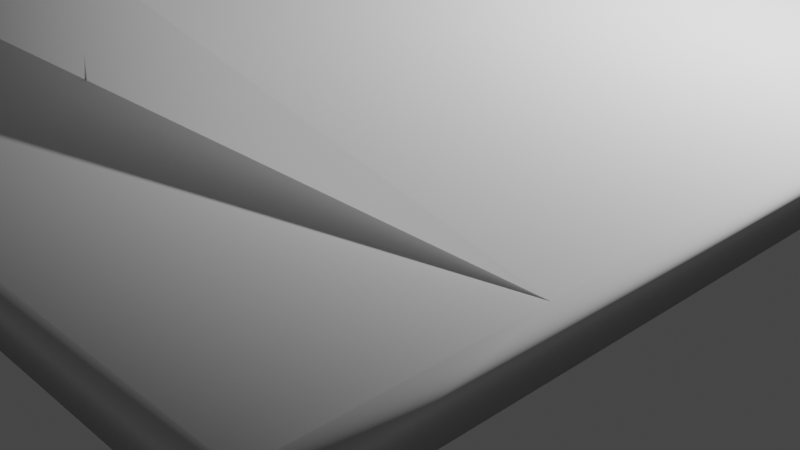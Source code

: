 # Source: Stage1Roof.blend  (saved by Blender 2.83.18; exported with 4.5.12 LTS)
import bpy
from mathutils import Matrix  # noqa: F401  (used for matrix-valued properties, if any)

bpy.ops.wm.read_factory_settings(use_empty=True)
scene = bpy.context.scene
scene.name = 'Scene'

# ---- collections
col_collection = bpy.data.collections.new('Collection'); scene.collection.children.link(col_collection)

# ---- world
world_world = bpy.data.worlds.new('World'); scene.world = world_world
world_world.use_nodes = True; world_world.node_tree.nodes.clear()
_N = world_world.node_tree.nodes; _L = world_world.node_tree.links
n0 = _N.new('ShaderNodeOutputWorld'); n0.name = 'World Output'; n0.location = (300, 300)
n1 = _N.new('ShaderNodeBackground'); n1.name = 'Background'; n1.location = (10, 300)
n1.inputs[0].default_value = (0.05088, 0.05088, 0.05088, 1.0)
_L.new(n1.outputs[0], n0.inputs[0])
n0.is_active_output = True
world_world.color = (0.05088, 0.05088, 0.05088)
world_world.use_sun_shadow = False
world_world.sun_shadow_jitter_overblur = 0.0

# ---- cameras
cam_camera = bpy.data.cameras.new('Camera')
cam_camera.clip_end = 100.0
cam_camera.ortho_scale = 7.314

# ---- lights
light_light = bpy.data.lights.new('Light', 'POINT')
light_light.transmission_factor = 0.0
light_light.energy = 1000.0
light_light.shadow_soft_size = 0.1
light_light.shadow_maximum_resolution = 0.006
light_light.use_absolute_resolution = True

# ---- meshes
me_cube_002 = bpy.data.meshes.new('Cube.002')
me_cube_002.from_pydata([(-1.0, -1.0, -1.0), (-1.0, -1.0, 1.0), (-1.0, 1.0, -1.0), (-1.0, 1.0, 1.0), (1.0, -1.0, -1.0), (1.0, -1.0, 1.0), (1.0, 1.0, -1.0), (1.0, 1.0, 1.0), (0.0, 1.0, -1.0), (0.0, 1.0, 1.0), (0.0, -1.0, -1.0), (0.0, -1.0, 1.0), (-1.0, -0.6275, 1.0), (1.0, -0.6275, -1.0), (-1.0, -0.6275, -1.0), (1.0, -0.6275, 1.0), (0.0, -0.6275, 5.014), (0.0, -0.6275, -1.0), (-1.0, 0.6275, 1.0), (1.0, 0.6275, -1.0), (-1.0, 0.6275, -1.0), (1.0, 0.6275, 1.0), (0.0, 0.6275, 5.014), (0.0, 0.6275, -1.0), (-1.0, 0.0, -1.0), (1.0, 0.0, 1.0), (0.0, 0.0, 5.014), (0.0, 0.0, -1.0), (-1.0, 0.0, 1.0), (1.0, 0.0, -1.0)], [], [(20, 18, 3, 2), (8, 9, 7, 6), (10, 17, 13, 4), (10, 4, 5, 11), (13, 29, 25, 15), (9, 3, 18, 22, 21, 7), (14, 24, 27, 17), (14, 0, 1, 12), (2, 3, 9, 8), (15, 25, 26, 16), (17, 27, 29, 13), (24, 14, 12, 28), (16, 26, 28, 12), (4, 13, 15, 5), (0, 10, 11, 1), (6, 7, 21, 19), (8, 6, 19, 23), (2, 8, 23, 20), (24, 28, 18, 20), (0, 14, 17, 10), (23, 19, 29, 27), (22, 18, 28, 26), (21, 22, 26, 25), (19, 21, 25, 29), (20, 23, 27, 24), (11, 5, 15, 16, 12, 1)])
me_cube_002.polygons.foreach_set('use_smooth', [True] * 26)
_uv = me_cube_002.uv_layers.new(name='UVMap')
_uv.uv.foreach_set('vector', [0.375, 0.2034, 0.625, 0.2034, 0.625, 0.25, 0.375, 0.25, 0.375, 0.375, 0.625, 0.375, 0.625, 0.5, 0.375, 0.5, 0.25, 0.5, 0.25, 0.5466, 0.375, 0.5466, 0.375, 0.5, 0.375, 0.375, 0.375, 0.5, 0.625, 0.5, 0.625, 0.375, 0.375, 0.5466, 0.375, 0.625, 0.625, 0.625, 0.625, 0.5466, 0.75, 0.5, 0.875, 0.5, 0.875, 0.5466, 0.75, 0.5466, 0.625, 0.5466, 0.625, 0.5, 0.125, 0.5466, 0.125, 0.625, 0.25, 0.625, 0.25, 0.5466, 0.375, 0.2034, 0.375, 0.25, 0.625, 0.25, 0.625, 0.2034, 0.375, 0.25, 0.625, 0.25, 0.625, 0.375, 0.375, 0.375, 0.625, 0.5466, 0.625, 0.625, 0.75, 0.625, 0.75, 0.5466, 0.25, 0.5466, 0.25, 0.625, 0.375, 0.625, 0.375, 0.5466, 0.375, 0.125, 0.375, 0.2034, 0.625, 0.2034, 0.625, 0.125, 0.75, 0.5466, 0.75, 0.625, 0.875, 0.625, 0.875, 0.5466, 0.375, 0.5, 0.375, 0.5466, 0.625, 0.5466, 0.625, 0.5, 0.375, 0.25, 0.375, 0.375, 0.625, 0.375, 0.625, 0.25, 0.375, 0.5, 0.625, 0.5, 0.625, 0.5466, 0.375, 0.5466, 0.25, 0.5, 0.375, 0.5, 0.375, 0.5466, 0.25, 0.5466, 0.125, 0.5, 0.25, 0.5, 0.25, 0.5466, 0.125, 0.5466, 0.375, 0.125, 0.625, 0.125, 0.625, 0.2034, 0.375, 0.2034, 0.125, 0.5, 0.125, 0.5466, 0.25, 0.5466, 0.25, 0.5, 0.25, 0.5466, 0.375, 0.5466, 0.375, 0.625, 0.25, 0.625, 0.75, 0.5466, 0.875, 0.5466, 0.875, 0.625, 0.75, 0.625, 0.625, 0.5466, 0.75, 0.5466, 0.75, 0.625, 0.625, 0.625, 0.375, 0.5466, 0.625, 0.5466, 0.625, 0.625, 0.375, 0.625, 0.125, 0.5466, 0.25, 0.5466, 0.25, 0.625, 0.125, 0.625, 0.75, 0.5, 0.625, 0.5, 0.625, 0.5466, 0.75, 0.5466, 0.875, 0.5466, 0.875, 0.5])
me_cube_002.use_remesh_fix_poles = True
me_cube_002.use_remesh_preserve_attributes = False
me_cube_002.use_mirror_vertex_groups = False
me_cube_002.update()

# ---- objects
ob_light = bpy.data.objects.new('Light', light_light)
ob_camera = bpy.data.objects.new('Camera', cam_camera)
ob_cube_001 = bpy.data.objects.new('Cube.001', me_cube_002)

# ---- transforms, parenting, visibility, modifiers, constraints
ob_light.location = (4.076, 1.005, 5.904)
ob_light.rotation_euler = (0.6503, 0.05522, 1.866)
ob_light.lock_rotations_4d = False
ob_light.empty_display_type = 'ARROWS'
ob_light.color = (0.0, 0.0, 0.0, 0.0)
ob_light.lineart.crease_threshold = 0.0
ob_camera.location = (7.359, -6.926, 4.958)
ob_camera.rotation_euler = (1.109, 0.0, 0.8149)
ob_camera.lock_rotations_4d = False
ob_camera.empty_display_type = 'ARROWS'
ob_camera.color = (0.0, 0.0, 0.0, 0.0)
ob_camera.display_type = 'WIRE'
ob_camera.lineart.crease_threshold = 0.0
ob_cube_001.location = (0.0, 0.0, 1.958)
ob_cube_001.scale = (4.448, 5.043, 0.2425)
ob_cube_001.lineart.crease_threshold = 0.0

# ---- collection membership
col_collection.objects.link(ob_light)
col_collection.objects.link(ob_camera)
col_collection.objects.link(ob_cube_001)

# ---- scene / render settings (as saved in the file)
scene.camera = ob_camera
scene.frame_start = 1; scene.frame_end = 250; scene.frame_set(1)
scene.render.engine = 'BLENDER_EEVEE_NEXT'
scene.cycles.use_denoising = False
scene.cycles.samples = 128
scene.cycles.sampling_pattern = 'TABULATED_SOBOL'
scene.cycles.use_adaptive_sampling = False
scene.cycles.use_light_tree = False
scene.view_settings.view_transform = 'Filmic'
bpy.context.view_layer.update()

